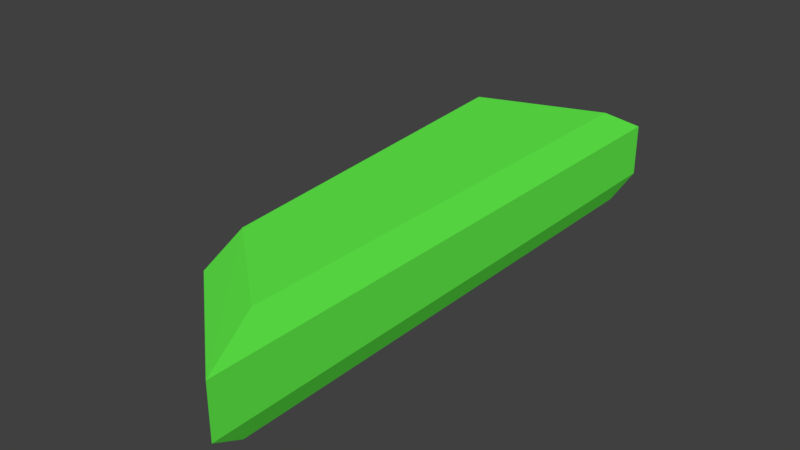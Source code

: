# Source: BANK_02.blend  (saved by Blender 2.79.0; exported with 4.5.12 LTS)
import bpy
from mathutils import Matrix  # noqa: F401  (used for matrix-valued properties, if any)

bpy.ops.wm.read_factory_settings(use_empty=True)
scene = bpy.context.scene
scene.name = 'Scene'

# ---- collections
col_collection_1 = bpy.data.collections.new('Collection 1'); scene.collection.children.link(col_collection_1)

# ---- materials (node trees are filled in below, after node groups)
mat_material_022 = bpy.data.materials.new('Material.022')
mat_material_022.alpha_threshold = 0.0
mat_material_022.use_transparent_shadow = False
mat_material_022.diffuse_color = (0.1262, 0.9035, 0.07229, 1.0)
mat_material_022.roughness = 0.5
mat_material_022.line_color = (0.0, 0.0, 0.0, 1.0)

# ---- material node trees

# ---- world
world_world = bpy.data.worlds.new('World'); scene.world = world_world
world_world.color = (0.05088, 0.05088, 0.05088)
world_world.use_sun_shadow = False
world_world.sun_shadow_jitter_overblur = 0.0
world_world.cycles.sampling_method = 'MANUAL'

# ---- meshes
me_cube_029 = bpy.data.meshes.new('Cube.029')
me_cube_029.from_pydata([(0.9028, 2.923, -1.0), (0.9028, -3.807, -1.0), (-0.4101, -2.692, -1.0), (-0.8261, 2.308, -1.0), (0.8453, 2.681, 0.3032), (0.8453, -3.54, 0.3032), (-0.3683, -2.521, 0.3032), (-0.7529, 2.112, 0.3032), (1.0, 3.333, -0.04763), (1.0, -4.258, -0.04763), (-0.4807, -2.982, -0.04763), (-0.95, 2.638, -0.04763), (1.0, 3.333, -0.7297), (1.0, -4.258, -0.7297), (-0.4807, -2.982, -0.7297), (-0.95, 2.638, -0.7297)], [], [(0, 1, 2, 3), (4, 7, 6, 5), (8, 4, 5, 9), (9, 5, 6, 10), (10, 6, 7, 11), (12, 0, 3, 15), (4, 8, 11, 7), (14, 10, 11, 15), (13, 9, 10, 14), (12, 8, 9, 13), (0, 12, 13, 1), (1, 13, 14, 2), (2, 14, 15, 3), (8, 12, 15, 11)])
me_cube_029.materials.append(mat_material_022)
me_cube_029.use_remesh_preserve_volume = False
me_cube_029.use_remesh_preserve_attributes = False
me_cube_029.use_mirror_vertex_groups = False
me_cube_029.update()

# ---- objects
ob_cube_000 = bpy.data.objects.new('Cube.000', me_cube_029)

# ---- transforms, parenting, visibility, modifiers, constraints
ob_cube_000.location = (0.0, 0.0, 1.023)
ob_cube_000.lock_rotations_4d = False
ob_cube_000.empty_display_type = 'ARROWS'
ob_cube_000.lineart.crease_threshold = 0.0

# ---- collection membership
col_collection_1.objects.link(ob_cube_000)

# ---- scene / render settings (as saved in the file)
scene.frame_start = 1; scene.frame_end = 250; scene.frame_set(1)
scene.render.engine = 'BLENDER_EEVEE_NEXT'
scene.render.resolution_percentage = 50
scene.render.dither_intensity = 0.0
scene.cycles.use_denoising = False
scene.cycles.samples = 128
scene.cycles.sampling_pattern = 'TABULATED_SOBOL'
scene.cycles.use_adaptive_sampling = False
scene.cycles.use_light_tree = False
scene.cycles.blur_glossy = 0.0
scene.cycles.sample_clamp_indirect = 0.0
scene.view_settings.view_transform = 'Standard'
bpy.context.view_layer.update()

# ---- added for rendering (the .blend has no active camera and no usable light): camera, sun
cam_auto = bpy.data.cameras.new('AutoCamera')
cam_auto.lens = 50.0
cam_auto.sensor_width = 36.0
cam_auto.clip_end = 1000.0
ob_auto_camera = bpy.data.objects.new('AutoCamera', cam_auto)
scene.collection.objects.link(ob_auto_camera)
ob_auto_camera.location = (7.37586, -9.28351, 6.55521)
ob_auto_camera.rotation_euler = (1.09748, -7.21219e-08, 0.694738)
scene.camera = ob_auto_camera
light_auto_sun = bpy.data.lights.new('AutoSun', 'SUN')
light_auto_sun.energy = 3.0
light_auto_sun.angle = 0.0523599
ob_auto_sun = bpy.data.objects.new('AutoSun', light_auto_sun)
scene.collection.objects.link(ob_auto_sun)
ob_auto_sun.rotation_euler = (0.872665, 0.174533, 0.523599)
bpy.context.view_layer.update()
